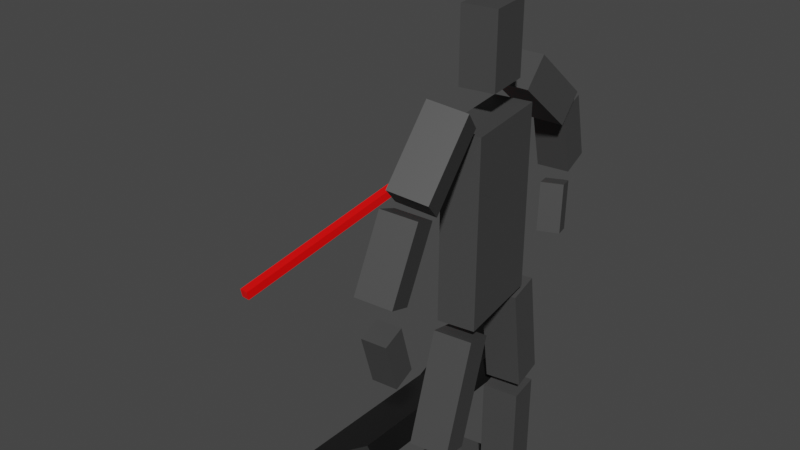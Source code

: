 # Source: Turn_Right_Red.blend  (saved by Blender 3.4.6; exported with 4.5.12 LTS)
import bpy
from mathutils import Matrix  # noqa: F401  (used for matrix-valued properties, if any)

bpy.ops.wm.read_factory_settings(use_empty=True)
scene = bpy.context.scene
scene.name = 'Scene'

# ---- collections
col_collection = bpy.data.collections.new('Collection'); scene.collection.children.link(col_collection)

# ---- materials (node trees are filled in below, after node groups)
mat_material_002 = bpy.data.materials.new('Material.002')
mat_material_002.use_transparent_shadow = False
mat_material_001 = bpy.data.materials.new('Material.001')
mat_material_001.use_transparent_shadow = False
mat_material = bpy.data.materials.new('Material')
mat_material.use_transparent_shadow = False

# ---- material node trees
mat_material_002.use_nodes = True; mat_material_002.node_tree.nodes.clear()
_N = mat_material_002.node_tree.nodes; _L = mat_material_002.node_tree.links
n0 = _N.new('ShaderNodeBsdfPrincipled'); n0.name = 'Principled BSDF'; n0.location = (10, 300)
n0.distribution = 'GGX'
n0.subsurface_method = 'RANDOM_WALK_SKIN'
n0.inputs[0].default_value = (0.003035, 0.003035, 0.003035, 1.0)
n0.inputs[3].default_value = 1.45
n0.inputs[27].default_value = (0.0, 0.0, 0.0, 1.0)
n0.inputs[28].default_value = 1.0
n1 = _N.new('ShaderNodeOutputMaterial'); n1.name = 'Material Output'; n1.location = (300, 300)
_L.new(n0.outputs[0], n1.inputs[0])
n1.is_active_output = True
mat_material_001.use_nodes = True; mat_material_001.node_tree.nodes.clear()
_N = mat_material_001.node_tree.nodes; _L = mat_material_001.node_tree.links
n0 = _N.new('ShaderNodeBsdfPrincipled'); n0.name = 'Principled BSDF'; n0.location = (10, 300)
n0.distribution = 'GGX'
n0.subsurface_method = 'RANDOM_WALK_SKIN'
n0.inputs[0].default_value = (0.05781, 0.05781, 0.05781, 1.0)
n0.inputs[3].default_value = 1.45
n0.inputs[27].default_value = (0.0, 0.0, 0.0, 1.0)
n0.inputs[28].default_value = 1.0
n1 = _N.new('ShaderNodeOutputMaterial'); n1.name = 'Material Output'; n1.location = (300, 300)
_L.new(n0.outputs[0], n1.inputs[0])
n1.is_active_output = True
mat_material.use_nodes = True; mat_material.node_tree.nodes.clear()
_N = mat_material.node_tree.nodes; _L = mat_material.node_tree.links
n0 = _N.new('ShaderNodeBsdfPrincipled'); n0.name = 'Principled BSDF'; n0.location = (10, 300)
n0.distribution = 'GGX'
n0.subsurface_method = 'RANDOM_WALK_SKIN'
n0.inputs[0].default_value = (1.0, 0.0, 0.0, 1.0)
n0.inputs[3].default_value = 1.45
n0.inputs[27].default_value = (0.0, 0.0, 0.0, 1.0)
n0.inputs[28].default_value = 1.0
n1 = _N.new('ShaderNodeOutputMaterial'); n1.name = 'Material Output'; n1.location = (300, 300)
_L.new(n0.outputs[0], n1.inputs[0])
n1.is_active_output = True

# ---- world
world_world = bpy.data.worlds.new('World'); scene.world = world_world
world_world.use_nodes = True; world_world.node_tree.nodes.clear()
_N = world_world.node_tree.nodes; _L = world_world.node_tree.links
n0 = _N.new('ShaderNodeOutputWorld'); n0.name = 'World Output'; n0.location = (300, 300)
n1 = _N.new('ShaderNodeBackground'); n1.name = 'Background'; n1.location = (10, 300)
n1.inputs[0].default_value = (0.05088, 0.05088, 0.05088, 1.0)
_L.new(n1.outputs[0], n0.inputs[0])
n0.is_active_output = True
world_world.color = (0.05088, 0.05088, 0.05088)
world_world.use_sun_shadow = False
world_world.sun_shadow_jitter_overblur = 0.0

# ---- meshes
me_cube_002 = bpy.data.meshes.new('Cube.002')
me_cube_002.from_pydata([(-1.0, -1.0, -1.0), (-1.0, -1.0, 1.0), (-1.0, 1.0, -1.0), (-1.0, 1.0, 1.0), (1.0, -1.0, -1.0), (1.0, -1.0, 1.0), (1.0, 1.0, -1.0), (1.0, 1.0, 1.0), (-0.661, -1.507, 0.8611), (-0.661, -1.507, 2.861), (0.661, -1.507, 2.861), (0.661, -1.507, 0.8611), (-0.644, 1.627, 3.449), (-0.644, 1.627, 1.449), (0.644, 1.627, 1.449), (0.644, 1.627, 3.449)], [], [(0, 1, 3, 2), (6, 2, 13, 14), (6, 7, 5, 4), (5, 1, 9, 10), (2, 6, 4, 0), (7, 3, 1, 5), (11, 10, 9, 8), (4, 5, 10, 11), (1, 0, 8, 9), (0, 4, 11, 8), (13, 12, 15, 14), (3, 7, 15, 12), (2, 3, 12, 13), (7, 6, 14, 15)])
_uv = me_cube_002.uv_layers.new(name='UVMap')
_uv.uv.foreach_set('vector', [0.375, 0.0, 0.625, 0.0, 0.625, 0.25, 0.375, 0.25, 0.375, 0.5, 0.125, 0.5, 0.125, 0.5, 0.375, 0.5, 0.375, 0.5, 0.625, 0.5, 0.625, 0.75, 0.375, 0.75, 0.625, 0.75, 0.875, 0.75, 0.875, 0.75, 0.625, 0.75, 0.125, 0.5, 0.375, 0.5, 0.375, 0.75, 0.125, 0.75, 0.625, 0.5, 0.875, 0.5, 0.875, 0.75, 0.625, 0.75, 0.375, 0.75, 0.625, 0.75, 0.625, 1.0, 0.375, 1.0, 0.375, 0.75, 0.625, 0.75, 0.625, 0.75, 0.375, 0.75, 0.625, 0.0, 0.375, 0.0, 0.375, 0.0, 0.625, 0.0, 0.125, 0.75, 0.375, 0.75, 0.375, 0.75, 0.125, 0.75, 0.375, 0.25, 0.625, 0.25, 0.625, 0.5, 0.375, 0.5, 0.875, 0.5, 0.625, 0.5, 0.625, 0.5, 0.875, 0.5, 0.375, 0.25, 0.625, 0.25, 0.625, 0.25, 0.375, 0.25, 0.625, 0.5, 0.375, 0.5, 0.375, 0.5, 0.625, 0.5])
me_cube_002.materials.append(mat_material_002)
me_cube_002.update()
me_cube_004 = bpy.data.meshes.new('Cube.004')
me_cube_004.from_pydata([(-1.0, -1.0, -1.0), (-1.0, -1.0, 1.0), (-1.0, 1.0, -1.0), (-1.0, 1.0, 1.0), (1.0, -1.0, -1.0), (1.0, -1.0, 1.0), (1.0, 1.0, -1.0), (1.0, 1.0, 1.0), (-1.079, -1.159, 1.383), (-0.9556, -0.2512, 3.755), (-1.044, 0.8189, 1.27), (-0.9202, 1.727, 3.642), (0.9202, -1.204, 1.369), (1.044, -0.2956, 3.741), (0.9556, 0.7745, 1.256), (1.079, 1.682, 3.628), (-1.0, 6.789, -1.0), (-1.0, 6.789, 1.0), (-1.0, 8.789, -1.0), (-1.0, 8.789, 1.0), (1.0, 6.789, -1.0), (1.0, 6.789, 1.0), (1.0, 8.789, -1.0), (1.0, 8.789, 1.0), (-0.8505, 7.232, 1.228), (-1.053, 5.307, 3.507), (-0.9433, 9.132, 1.466), (-1.146, 7.208, 3.745), (1.146, 7.306, 1.266), (0.9433, 5.381, 3.545), (1.053, 9.206, 1.504), (0.8505, 7.282, 3.783), (-1.0, 1.213, 3.862), (-1.0, 1.213, 7.905), (-1.0, 6.658, 3.862), (-1.0, 6.658, 7.905), (1.0, 1.213, 3.862), (1.0, 1.213, 7.905), (1.0, 6.658, 3.862), (1.0, 6.658, 7.905), (0.8173, -1.115, -1.841), (0.8173, -1.115, -1.337), (0.8173, 1.211, -1.841), (0.8173, 1.211, -1.337), (3.904, -1.115, -1.841), (3.904, -1.115, -1.337), (3.904, 1.211, -1.841), (3.904, 1.211, -1.337), (-1.26, -1.104, -1.841), (-1.26, -1.104, -1.337), (-1.26, 1.199, -1.841), (-1.26, 1.199, -1.337), (0.4608, -1.104, -1.841), (0.4608, -1.104, -1.337), (0.4608, 1.199, -1.841), (0.4608, 1.199, -1.337), (0.8173, 6.674, -1.841), (0.8173, 6.674, -1.337), (0.8173, 9.0, -1.841), (0.8173, 9.0, -1.337), (3.904, 6.674, -1.841), (3.904, 6.674, -1.337), (3.904, 9.0, -1.841), (3.904, 9.0, -1.337), (-1.26, 6.686, -1.841), (-1.26, 6.686, -1.337), (-1.26, 8.988, -1.841), (-1.26, 8.988, -1.337), (0.4608, 6.686, -1.841), (0.4608, 6.686, -1.337), (0.4608, 8.988, -1.841), (0.4608, 8.988, -1.337), (-1.358, -3.676, 7.544), (-0.7971, -0.3291, 8.663), (-1.175, -2.392, 6.958), (-0.6141, 0.9547, 8.077), (0.6141, -4.012, 7.534), (1.175, -0.666, 8.653), (0.7971, -2.729, 6.948), (1.358, 0.6178, 8.067), (-0.9342, -6.183, 5.787), (-0.9186, -5.039, 7.279), (-0.8846, -4.455, 5.59), (-0.8691, -3.311, 7.082), (0.8691, -6.237, 5.791), (0.8846, -5.093, 7.282), (0.9186, -4.508, 5.593), (0.9342, -3.365, 7.085), (-0.607, -5.231, 4.054), (-0.4286, -5.805, 5.136), (-0.8302, -3.998, 4.157), (-0.6517, -4.572, 5.239), (0.6517, -4.975, 4.041), (0.8302, -5.549, 5.122), (0.4286, -3.743, 4.144), (0.607, -4.317, 5.225), (-0.6391, 10.0, 6.841), (-0.9246, 7.06, 8.133), (-1.028, 11.49, 7.331), (-1.313, 8.547, 8.623), (1.313, 10.23, 6.988), (1.028, 7.289, 8.28), (0.9246, 11.72, 7.478), (0.6391, 8.776, 8.77), (-0.6428, 12.55, 5.548), (-0.9183, 10.91, 6.964), (-0.866, 14.19, 5.823), (-1.141, 12.55, 7.24), (1.141, 12.72, 5.633), (0.866, 11.08, 7.049), (0.9183, 14.36, 5.908), (0.6428, 12.72, 7.325), (-0.6725, 12.17, 4.19), (-0.6621, 13.07, 5.24), (-0.6194, 13.39, 4.034), (-0.6091, 14.29, 5.085), (0.6091, 12.11, 4.195), (0.6194, 13.01, 5.245), (0.6621, 13.33, 4.04), (0.6725, 14.23, 5.09), (-0.9184, 2.599, 8.542), (-0.9184, 2.599, 10.09), (-0.9184, 5.272, 8.542), (-0.9184, 5.272, 10.09), (0.9184, 2.599, 8.542), (0.9184, 2.599, 10.09), (0.9184, 5.272, 8.542), (0.9184, 5.272, 10.09)], [], [(0, 1, 3, 2), (2, 3, 7, 6), (6, 7, 5, 4), (4, 5, 1, 0), (2, 6, 4, 0), (7, 3, 1, 5), (8, 9, 11, 10), (10, 11, 15, 14), (14, 15, 13, 12), (12, 13, 9, 8), (10, 14, 12, 8), (15, 11, 9, 13), (16, 17, 19, 18), (18, 19, 23, 22), (22, 23, 21, 20), (20, 21, 17, 16), (18, 22, 20, 16), (23, 19, 17, 21), (24, 25, 27, 26), (26, 27, 31, 30), (30, 31, 29, 28), (28, 29, 25, 24), (26, 30, 28, 24), (31, 27, 25, 29), (32, 33, 35, 34), (34, 35, 39, 38), (38, 39, 37, 36), (36, 37, 33, 32), (34, 38, 36, 32), (39, 35, 33, 37), (40, 41, 43, 42), (42, 43, 47, 46), (46, 47, 45, 44), (44, 45, 41, 40), (42, 46, 44, 40), (47, 43, 41, 45), (48, 49, 51, 50), (50, 51, 55, 54), (54, 55, 53, 52), (52, 53, 49, 48), (50, 54, 52, 48), (55, 51, 49, 53), (56, 57, 59, 58), (58, 59, 63, 62), (62, 63, 61, 60), (60, 61, 57, 56), (58, 62, 60, 56), (63, 59, 57, 61), (64, 65, 67, 66), (66, 67, 71, 70), (70, 71, 69, 68), (68, 69, 65, 64), (66, 70, 68, 64), (71, 67, 65, 69), (72, 73, 75, 74), (74, 75, 79, 78), (78, 79, 77, 76), (76, 77, 73, 72), (74, 78, 76, 72), (79, 75, 73, 77), (80, 81, 83, 82), (82, 83, 87, 86), (86, 87, 85, 84), (84, 85, 81, 80), (82, 86, 84, 80), (87, 83, 81, 85), (88, 89, 91, 90), (90, 91, 95, 94), (94, 95, 93, 92), (92, 93, 89, 88), (90, 94, 92, 88), (95, 91, 89, 93), (96, 97, 99, 98), (98, 99, 103, 102), (102, 103, 101, 100), (100, 101, 97, 96), (98, 102, 100, 96), (103, 99, 97, 101), (104, 105, 107, 106), (106, 107, 111, 110), (110, 111, 109, 108), (108, 109, 105, 104), (106, 110, 108, 104), (111, 107, 105, 109), (112, 113, 115, 114), (114, 115, 119, 118), (118, 119, 117, 116), (116, 117, 113, 112), (114, 118, 116, 112), (119, 115, 113, 117), (120, 121, 123, 122), (122, 123, 127, 126), (126, 127, 125, 124), (124, 125, 121, 120), (122, 126, 124, 120), (127, 123, 121, 125)])
_uv = me_cube_004.uv_layers.new(name='UVMap')
_uv.uv.foreach_set('vector', [0.375, 0.0, 0.625, 0.0, 0.625, 0.25, 0.375, 0.25, 0.375, 0.25, 0.625, 0.25, 0.625, 0.5, 0.375, 0.5, 0.375, 0.5, 0.625, 0.5, 0.625, 0.75, 0.375, 0.75, 0.375, 0.75, 0.625, 0.75, 0.625, 1.0, 0.375, 1.0, 0.125, 0.5, 0.375, 0.5, 0.375, 0.75, 0.125, 0.75, 0.625, 0.5, 0.875, 0.5, 0.875, 0.75, 0.625, 0.75, 0.375, 0.0, 0.625, 0.0, 0.625, 0.25, 0.375, 0.25, 0.375, 0.25, 0.625, 0.25, 0.625, 0.5, 0.375, 0.5, 0.375, 0.5, 0.625, 0.5, 0.625, 0.75, 0.375, 0.75, 0.375, 0.75, 0.625, 0.75, 0.625, 1.0, 0.375, 1.0, 0.125, 0.5, 0.375, 0.5, 0.375, 0.75, 0.125, 0.75, 0.625, 0.5, 0.875, 0.5, 0.875, 0.75, 0.625, 0.75, 0.375, 0.0, 0.625, 0.0, 0.625, 0.25, 0.375, 0.25, 0.375, 0.25, 0.625, 0.25, 0.625, 0.5, 0.375, 0.5, 0.375, 0.5, 0.625, 0.5, 0.625, 0.75, 0.375, 0.75, 0.375, 0.75, 0.625, 0.75, 0.625, 1.0, 0.375, 1.0, 0.125, 0.5, 0.375, 0.5, 0.375, 0.75, 0.125, 0.75, 0.625, 0.5, 0.875, 0.5, 0.875, 0.75, 0.625, 0.75, 0.375, 0.0, 0.625, 0.0, 0.625, 0.25, 0.375, 0.25, 0.375, 0.25, 0.625, 0.25, 0.625, 0.5, 0.375, 0.5, 0.375, 0.5, 0.625, 0.5, 0.625, 0.75, 0.375, 0.75, 0.375, 0.75, 0.625, 0.75, 0.625, 1.0, 0.375, 1.0, 0.125, 0.5, 0.375, 0.5, 0.375, 0.75, 0.125, 0.75, 0.625, 0.5, 0.875, 0.5, 0.875, 0.75, 0.625, 0.75, 0.375, 0.0, 0.625, 0.0, 0.625, 0.25, 0.375, 0.25, 0.375, 0.25, 0.625, 0.25, 0.625, 0.5, 0.375, 0.5, 0.375, 0.5, 0.625, 0.5, 0.625, 0.75, 0.375, 0.75, 0.375, 0.75, 0.625, 0.75, 0.625, 1.0, 0.375, 1.0, 0.125, 0.5, 0.375, 0.5, 0.375, 0.75, 0.125, 0.75, 0.625, 0.5, 0.875, 0.5, 0.875, 0.75, 0.625, 0.75, 0.375, 0.0, 0.625, 0.0, 0.625, 0.25, 0.375, 0.25, 0.375, 0.25, 0.625, 0.25, 0.625, 0.5, 0.375, 0.5, 0.375, 0.5, 0.625, 0.5, 0.625, 0.75, 0.375, 0.75, 0.375, 0.75, 0.625, 0.75, 0.625, 1.0, 0.375, 1.0, 0.125, 0.5, 0.375, 0.5, 0.375, 0.75, 0.125, 0.75, 0.625, 0.5, 0.875, 0.5, 0.875, 0.75, 0.625, 0.75, 0.375, 0.0, 0.625, 0.0, 0.625, 0.25, 0.375, 0.25, 0.375, 0.25, 0.625, 0.25, 0.625, 0.5, 0.375, 0.5, 0.375, 0.5, 0.625, 0.5, 0.625, 0.75, 0.375, 0.75, 0.375, 0.75, 0.625, 0.75, 0.625, 1.0, 0.375, 1.0, 0.125, 0.5, 0.375, 0.5, 0.375, 0.75, 0.125, 0.75, 0.625, 0.5, 0.875, 0.5, 0.875, 0.75, 0.625, 0.75, 0.375, 0.0, 0.625, 0.0, 0.625, 0.25, 0.375, 0.25, 0.375, 0.25, 0.625, 0.25, 0.625, 0.5, 0.375, 0.5, 0.375, 0.5, 0.625, 0.5, 0.625, 0.75, 0.375, 0.75, 0.375, 0.75, 0.625, 0.75, 0.625, 1.0, 0.375, 1.0, 0.125, 0.5, 0.375, 0.5, 0.375, 0.75, 0.125, 0.75, 0.625, 0.5, 0.875, 0.5, 0.875, 0.75, 0.625, 0.75, 0.375, 0.0, 0.625, 0.0, 0.625, 0.25, 0.375, 0.25, 0.375, 0.25, 0.625, 0.25, 0.625, 0.5, 0.375, 0.5, 0.375, 0.5, 0.625, 0.5, 0.625, 0.75, 0.375, 0.75, 0.375, 0.75, 0.625, 0.75, 0.625, 1.0, 0.375, 1.0, 0.125, 0.5, 0.375, 0.5, 0.375, 0.75, 0.125, 0.75, 0.625, 0.5, 0.875, 0.5, 0.875, 0.75, 0.625, 0.75, 0.375, 0.0, 0.625, 0.0, 0.625, 0.25, 0.375, 0.25, 0.375, 0.25, 0.625, 0.25, 0.625, 0.5, 0.375, 0.5, 0.375, 0.5, 0.625, 0.5, 0.625, 0.75, 0.375, 0.75, 0.375, 0.75, 0.625, 0.75, 0.625, 1.0, 0.375, 1.0, 0.125, 0.5, 0.375, 0.5, 0.375, 0.75, 0.125, 0.75, 0.625, 0.5, 0.875, 0.5, 0.875, 0.75, 0.625, 0.75, 0.375, 0.0, 0.625, 0.0, 0.625, 0.25, 0.375, 0.25, 0.375, 0.25, 0.625, 0.25, 0.625, 0.5, 0.375, 0.5, 0.375, 0.5, 0.625, 0.5, 0.625, 0.75, 0.375, 0.75, 0.375, 0.75, 0.625, 0.75, 0.625, 1.0, 0.375, 1.0, 0.125, 0.5, 0.375, 0.5, 0.375, 0.75, 0.125, 0.75, 0.625, 0.5, 0.875, 0.5, 0.875, 0.75, 0.625, 0.75, 0.375, 0.0, 0.625, 0.0, 0.625, 0.25, 0.375, 0.25, 0.375, 0.25, 0.625, 0.25, 0.625, 0.5, 0.375, 0.5, 0.375, 0.5, 0.625, 0.5, 0.625, 0.75, 0.375, 0.75, 0.375, 0.75, 0.625, 0.75, 0.625, 1.0, 0.375, 1.0, 0.125, 0.5, 0.375, 0.5, 0.375, 0.75, 0.125, 0.75, 0.625, 0.5, 0.875, 0.5, 0.875, 0.75, 0.625, 0.75, 0.375, 0.0, 0.625, 0.0, 0.625, 0.25, 0.375, 0.25, 0.375, 0.25, 0.625, 0.25, 0.625, 0.5, 0.375, 0.5, 0.375, 0.5, 0.625, 0.5, 0.625, 0.75, 0.375, 0.75, 0.375, 0.75, 0.625, 0.75, 0.625, 1.0, 0.375, 1.0, 0.125, 0.5, 0.375, 0.5, 0.375, 0.75, 0.125, 0.75, 0.625, 0.5, 0.875, 0.5, 0.875, 0.75, 0.625, 0.75, 0.375, 0.0, 0.625, 0.0, 0.625, 0.25, 0.375, 0.25, 0.375, 0.25, 0.625, 0.25, 0.625, 0.5, 0.375, 0.5, 0.375, 0.5, 0.625, 0.5, 0.625, 0.75, 0.375, 0.75, 0.375, 0.75, 0.625, 0.75, 0.625, 1.0, 0.375, 1.0, 0.125, 0.5, 0.375, 0.5, 0.375, 0.75, 0.125, 0.75, 0.625, 0.5, 0.875, 0.5, 0.875, 0.75, 0.625, 0.75, 0.375, 0.0, 0.625, 0.0, 0.625, 0.25, 0.375, 0.25, 0.375, 0.25, 0.625, 0.25, 0.625, 0.5, 0.375, 0.5, 0.375, 0.5, 0.625, 0.5, 0.625, 0.75, 0.375, 0.75, 0.375, 0.75, 0.625, 0.75, 0.625, 1.0, 0.375, 1.0, 0.125, 0.5, 0.375, 0.5, 0.375, 0.75, 0.125, 0.75, 0.625, 0.5, 0.875, 0.5, 0.875, 0.75, 0.625, 0.75, 0.375, 0.0, 0.625, 0.0, 0.625, 0.25, 0.375, 0.25, 0.375, 0.25, 0.625, 0.25, 0.625, 0.5, 0.375, 0.5, 0.375, 0.5, 0.625, 0.5, 0.625, 0.75, 0.375, 0.75, 0.375, 0.75, 0.625, 0.75, 0.625, 1.0, 0.375, 1.0, 0.125, 0.5, 0.375, 0.5, 0.375, 0.75, 0.125, 0.75, 0.625, 0.5, 0.875, 0.5, 0.875, 0.75, 0.625, 0.75])
me_cube_004.materials.append(mat_material_001)
me_cube_004.update()
me_cube = bpy.data.meshes.new('Cube')
me_cube.from_pydata([(-1.0, -1.0, -1.0), (-1.0, -1.0, 1.0), (-1.0, 1.0, -1.0), (-1.0, 1.0, 1.0), (1.0, -1.0, -1.0), (1.0, -1.0, 1.0), (1.0, 1.0, -1.0), (1.0, 1.0, 1.0)], [], [(0, 1, 3, 2), (2, 3, 7, 6), (6, 7, 5, 4), (4, 5, 1, 0), (2, 6, 4, 0), (7, 3, 1, 5)])
_uv = me_cube.uv_layers.new(name='UVMap')
_uv.uv.foreach_set('vector', [0.375, 0.0, 0.625, 0.0, 0.625, 0.25, 0.375, 0.25, 0.375, 0.25, 0.625, 0.25, 0.625, 0.5, 0.375, 0.5, 0.375, 0.5, 0.625, 0.5, 0.625, 0.75, 0.375, 0.75, 0.375, 0.75, 0.625, 0.75, 0.625, 1.0, 0.375, 1.0, 0.125, 0.5, 0.375, 0.5, 0.375, 0.75, 0.125, 0.75, 0.625, 0.5, 0.875, 0.5, 0.875, 0.75, 0.625, 0.75])
me_cube.materials.append(mat_material)
me_cube.update()
arm_metarig = bpy.data.armatures.new('metarig')  # bones are not reproduced

# ---- objects
ob_cube = bpy.data.objects.new('Cube', me_cube_002)
ob_metarig = bpy.data.objects.new('metarig', arm_metarig)
ob_cube_003 = bpy.data.objects.new('Cube.003', me_cube_004)
ob_cube_001 = bpy.data.objects.new('Cube.001', me_cube)

# ---- transforms, parenting, visibility, modifiers, constraints
ob_cube.location = (0.0, 0.0, 0.0)
ob_cube.rotation_euler = (-0.02971, -0.6566, 0.04394)
ob_cube.scale = (0.3129, 0.5164, 0.04843)
_vg = ob_cube.vertex_groups.new(name='Bone')
_vg.add([0, 1, 2, 3, 4, 5, 6, 7, 8, 9, 10, 11, 12, 13, 14, 15], 1.0, 'REPLACE')
_m = ob_cube.modifiers.new('Armature', 'ARMATURE')
ob_metarig.location = (0.4011, -0.003359, -0.3543)
ob_metarig.rotation_euler = (-0.001341, -0.001896, 4.679)
ob_metarig.scale = (1.0, 1.0, 1.245)
ob_cube_003.parent = ob_metarig
ob_cube_003.matrix_parent_inverse = Matrix(((0.18, 0.9837, 0.0, -3.282), (-0.9837, 0.18, -0.0, -0.8571), (0.0, 0.0, 0.8032, -0.0), (-0.0, 0.0, -0.0, 1.0)))
ob_cube_003.location = (-0.2745, 3.05, 0.3262)
ob_cube_003.scale = (0.08447, 0.08099, 0.21)
_vg = ob_cube_003.vertex_groups.new(name='Bone')
_vg.add([40, 41, 42, 43, 44, 45, 46, 47], 1.0, 'REPLACE')
_vg = ob_cube_003.vertex_groups.new(name='spine')
_vg = ob_cube_003.vertex_groups.new(name='spine.001')
_vg = ob_cube_003.vertex_groups.new(name='spine.002')
_vg = ob_cube_003.vertex_groups.new(name='spine.003')
_vg = ob_cube_003.vertex_groups.new(name='spine.004')
for _i, _w in zip([120, 121, 122, 123, 124, 125, 126, 127], [0.9003, 0.1001, 0.8663, 0.07627, 0.9125, 0.0735, 0.7447, 0.03921]): _vg.add([_i], _w, 'REPLACE')
_vg = ob_cube_003.vertex_groups.new(name='spine.006')
for _i, _w in zip([120, 121, 122, 123, 124, 125, 126, 127], [0.09966, 0.8999, 0.1337, 0.9237, 0.08753, 0.9265, 0.2553, 0.9554]): _vg.add([_i], _w, 'REPLACE')
_vg = ob_cube_003.vertex_groups.new(name='shoulder.L')
for _i, _w in zip([34, 35, 37, 38, 39], [0.2406, 0.9625, 0.02275, 0.2431, 0.9825]): _vg.add([_i], _w, 'REPLACE')
_vg = ob_cube_003.vertex_groups.new(name='upper_arm.L')
_vg.add([96, 97, 98, 99, 100, 101, 102, 103], 1.0, 'REPLACE')
_vg = ob_cube_003.vertex_groups.new(name='forearm.L')
_vg.add([104, 105, 106, 107, 108, 109, 110, 111], 1.0, 'REPLACE')
_vg = ob_cube_003.vertex_groups.new(name='hand.L')
_vg.add([112, 113, 114, 115, 116, 117, 118, 119], 1.0, 'REPLACE')
_vg = ob_cube_003.vertex_groups.new(name='shoulder.R')
for _i, _w in zip([33, 35, 36, 37], [0.9685, 0.01026, 0.002465, 0.9525]): _vg.add([_i], _w, 'REPLACE')
_vg = ob_cube_003.vertex_groups.new(name='upper_arm.R')
_vg.add([72, 73, 74, 75, 76, 77, 78, 79], 1.0, 'REPLACE')
_vg = ob_cube_003.vertex_groups.new(name='forearm.R')
for _i, _w in zip([80, 81, 82, 83, 84, 85, 86, 87, 88, 89, 90, 91, 92, 94], [1.0, 1.0, 1.0, 1.0, 1.0, 1.0, 1.0, 1.0, 0.1474, 0.004239, 0.06737, 0.002768, 0.07236, 0.04671]): _vg.add([_i], _w, 'REPLACE')
_vg = ob_cube_003.vertex_groups.new(name='hand.R')
for _i, _w in zip([88, 89, 90, 91, 92, 93, 94, 95], [0.8526, 0.9729, 0.9326, 0.9736, 0.9276, 0.9774, 0.9516, 0.9778]): _vg.add([_i], _w, 'REPLACE')
_vg = ob_cube_003.vertex_groups.new(name='pelvis.L')
_vg = ob_cube_003.vertex_groups.new(name='pelvis.R')
_vg = ob_cube_003.vertex_groups.new(name='thigh.L')
for _i, _w in zip([17, 20, 21, 23, 24, 25, 26, 27, 28, 29, 30, 31], [0.1125, 0.01828, 0.676, 0.07294, 1.0, 1.0, 1.0, 1.0, 1.0, 1.0, 1.0, 1.0]): _vg.add([_i], _w, 'REPLACE')
_vg = ob_cube_003.vertex_groups.new(name='shin.L')
for _i, _w in zip([16, 17, 18, 19, 20, 21, 22, 23, 64, 65, 66, 67, 68, 69, 70, 71], [0.9928, 0.8875, 0.9987, 0.983, 0.9659, 0.324, 0.9919, 0.9271, 0.4991, 0.7576, 0.504, 0.7791, 0.08528, 0.1637, 0.1198, 0.1545]): _vg.add([_i], _w, 'REPLACE')
_vg = ob_cube_003.vertex_groups.new(name='foot.L')
for _i, _w in zip([56, 57, 58, 59, 60, 61, 62, 63, 64, 65, 66, 67, 68, 69, 70, 71], [1.0, 1.0, 1.0, 1.0, 1.0, 1.0, 1.0, 1.0, 0.5009, 0.2424, 0.496, 0.2209, 0.9147, 0.8363, 0.8802, 0.8455]): _vg.add([_i], _w, 'REPLACE')
_vg = ob_cube_003.vertex_groups.new(name='thigh.R')
for _i, _w in zip([8, 9, 10, 11, 12, 13, 14, 15, 32, 34, 36, 38], [1.0, 1.0, 1.0, 1.0, 1.0, 1.0, 1.0, 1.0, 0.9826, 0.7412, 0.9527, 0.7372]): _vg.add([_i], _w, 'REPLACE')
_vg = ob_cube_003.vertex_groups.new(name='shin.R')
_vg.add([0, 1, 2, 3, 4, 5, 6, 7, 48, 49, 50, 51, 52, 53, 54, 55], 1.0, 'REPLACE')
_vg = ob_cube_003.vertex_groups.new(name='foot.R')
_vg.add([40, 41, 42, 43, 44, 45, 46, 47], 1.0, 'REPLACE')
_m = ob_cube_003.modifiers.new('Armature', 'ARMATURE')
_m = ob_cube_003.modifiers.new('Armature.001', 'ARMATURE')
_m.object = ob_metarig
ob_cube_001.location = (-0.3802, 0.4661, 0.9507)
ob_cube_001.rotation_euler = (0.2128, 0.00769, -0.07304)
ob_cube_001.scale = (0.0216, 1.019, 0.02139)

# ---- collection membership
col_collection.objects.link(ob_cube)
col_collection.objects.link(ob_metarig)
col_collection.objects.link(ob_cube_003)
col_collection.objects.link(ob_cube_001)

# ---- scene / render settings (as saved in the file)
scene.frame_start = 1; scene.frame_end = 20; scene.frame_set(20)
scene.render.engine = 'BLENDER_EEVEE_NEXT'
scene.cycles.sampling_pattern = 'TABULATED_SOBOL'
scene.cycles.use_light_tree = False
scene.view_settings.view_transform = 'Filmic'
bpy.context.view_layer.update()

# ---- added for rendering (the .blend has no active camera and no usable light): camera, sun
cam_auto = bpy.data.cameras.new('AutoCamera')
cam_auto.lens = 50.0
cam_auto.sensor_width = 36.0
cam_auto.clip_end = 1000.0
ob_auto_camera = bpy.data.objects.new('AutoCamera', cam_auto)
scene.collection.objects.link(ob_auto_camera)
ob_auto_camera.location = (2.74699, -3.30749, 3.22036)
ob_auto_camera.rotation_euler = (1.09748, -7.21219e-08, 0.694738)
scene.camera = ob_auto_camera
light_auto_sun = bpy.data.lights.new('AutoSun', 'SUN')
light_auto_sun.energy = 3.0
light_auto_sun.angle = 0.0523599
ob_auto_sun = bpy.data.objects.new('AutoSun', light_auto_sun)
scene.collection.objects.link(ob_auto_sun)
ob_auto_sun.rotation_euler = (0.872665, 0.174533, 0.523599)
bpy.context.view_layer.update()
